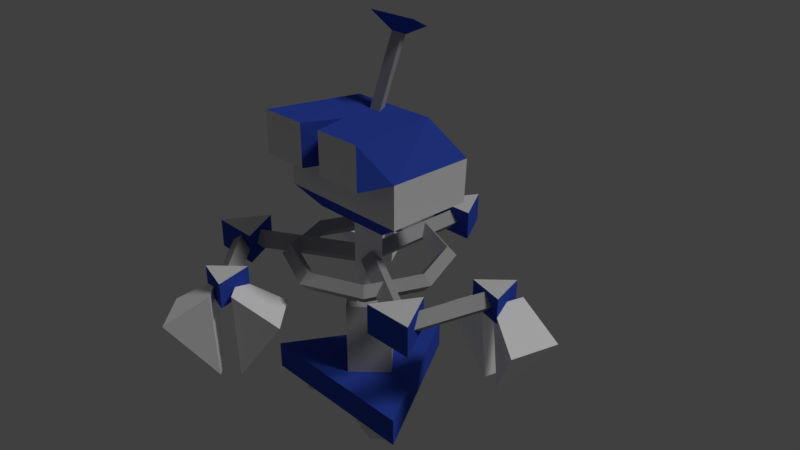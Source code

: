 # Source: servobot.blend  (saved by Blender 2.79.0; exported with 4.5.12 LTS)
import bpy
from mathutils import Matrix  # noqa: F401  (used for matrix-valued properties, if any)

bpy.ops.wm.read_factory_settings(use_empty=True)
scene = bpy.context.scene
scene.name = 'Scene'

# ---- collections
col_collection_1 = bpy.data.collections.new('Collection 1'); scene.collection.children.link(col_collection_1)

# ---- materials (node trees are filled in below, after node groups)
mat_a = bpy.data.materials.new('a')
mat_a.alpha_threshold = 0.0
mat_a.use_transparent_shadow = False
mat_a.diffuse_color = (0.4385, 0.4385, 0.4385, 1.0)
mat_a.roughness = 0.5
mat_a.specular_intensity = 1.0
mat_b = bpy.data.materials.new('b')
mat_b.alpha_threshold = 0.0
mat_b.use_transparent_shadow = False
mat_b.diffuse_color = (0.0356, 0.08022, 0.5089, 1.0)
mat_b.roughness = 0.5
mat_c = bpy.data.materials.new('c')
mat_c.alpha_threshold = 0.0
mat_c.use_transparent_shadow = False
mat_c.roughness = 0.5
mat_d = bpy.data.materials.new('d')
mat_d.alpha_threshold = 0.0
mat_d.use_transparent_shadow = False
mat_d.diffuse_color = (1.0, 1.0, 1.0, 1.0)
mat_d.roughness = 0.5
mat_d.specular_intensity = 1.0
mat_face = bpy.data.materials.new('face')
mat_face.alpha_threshold = 0.0
mat_face.use_transparent_shadow = False
mat_face.roughness = 0.5

# ---- material node trees

# ---- world
world_world = bpy.data.worlds.new('World'); scene.world = world_world
world_world.color = (0.05088, 0.05088, 0.05088)
world_world.use_sun_shadow = False
world_world.sun_shadow_jitter_overblur = 0.0
world_world.cycles.sampling_method = 'MANUAL'

# ---- cameras
cam_camera = bpy.data.cameras.new('Camera')
cam_camera.clip_end = 100.0
cam_camera.lens = 35.0
cam_camera.sensor_width = 32.0
cam_camera.sensor_height = 18.0
cam_camera.ortho_scale = 7.314
cam_camera.dof.focus_distance = 0.0
cam_camera.dof.aperture_fstop = 128.0

# ---- lights
light_lamp = bpy.data.lights.new('Lamp', 'SUN')
light_lamp.transmission_factor = 0.0
light_lamp.cutoff_distance = 30.0
light_lamp.angle = 0.1993
light_lamp.energy = 1.0
light_lamp.shadow_buffer_clip_start = 1.001
light_lamp.shadow_soft_size = 0.1
light_lamp.shadow_cascade_max_distance = 1000.0

# ---- meshes
me_torus_001 = bpy.data.meshes.new('Torus.001')
me_torus_001.from_pydata([(0.0, -0.2336, -0.8702), (0.0, -0.2336, 1.0), (-0.2336, 0.0, -0.8702), (-0.2336, 0.0, 1.0), (0.2336, 0.0, -0.8702), (0.2336, 0.0, 1.0), (0.0, 0.2336, -0.8702), (0.0, 0.2336, 1.0), (0.0, -0.414, -1.839), (0.0, -0.414, -0.6224), (-0.414, 0.0, -1.839), (-0.414, 0.0, -0.6224), (0.414, 0.0, -1.839), (0.414, 0.0, -0.6224), (0.0, 0.414, -1.839), (0.0, 0.414, -0.6224), (9.216e-09, 1.346, -2.02), (9.216e-09, 1.346, -1.64), (1.166, -0.6731, -2.02), (1.166, -0.6731, -1.64), (-1.166, -0.6731, -2.02), (-1.166, -0.6731, -1.64), (0.04432, 0.9973, -1.881), (-0.1444, 0.8883, -1.881), (0.8415, -0.3191, -1.881), (0.8415, -0.537, -1.881), (0.8415, -0.3191, -2.207), (0.8415, -0.537, -2.207), (0.559, -0.3191, -2.37), (0.559, -0.537, -2.37), (0.2764, -0.3191, -2.207), (0.2764, -0.537, -2.207), (0.2764, -0.3191, -1.881), (0.2764, -0.537, -1.881), (-0.1444, 0.8883, -2.207), (0.04432, 0.9973, -2.207), (-0.003143, 0.6436, -2.37), (0.1856, 0.7526, -2.37), (0.1381, 0.3989, -2.207), (0.3269, 0.5079, -2.207), (0.1381, 0.3989, -1.881), (0.3269, 0.5079, -1.881), (-0.8859, -0.4603, -1.881), (-0.6971, -0.5692, -1.881), (-0.6971, -0.5692, -2.207), (-0.8859, -0.4603, -2.207), (-0.5558, -0.3245, -2.37), (-0.7446, -0.2156, -2.37), (-0.4146, -0.07984, -2.207), (-0.6033, 0.02913, -2.207), (-0.4146, -0.07984, -1.881), (-0.6033, 0.02913, -1.881)], [], [(0, 1, 3, 2), (2, 3, 7, 6), (6, 7, 5, 4), (4, 5, 1, 0), (8, 9, 11, 10), (10, 11, 15, 14), (14, 15, 13, 12), (12, 13, 9, 8), (9, 13, 15, 11), (16, 17, 19, 18), (18, 19, 21, 20), (19, 17, 21), (20, 21, 17, 16), (16, 18, 20), (30, 26, 28), (24, 25, 27, 26), (26, 27, 29, 28), (28, 29, 31, 30), (33, 31, 27, 25), (30, 31, 33, 32), (30, 32, 24, 26), (29, 27, 31), (38, 34, 36), (23, 22, 35, 34), (34, 35, 37, 36), (36, 37, 39, 38), (41, 39, 35, 22), (38, 39, 41, 40), (38, 40, 23, 34), (37, 35, 39), (48, 44, 46), (43, 42, 45, 44), (44, 45, 47, 46), (46, 47, 49, 48), (51, 49, 45, 42), (48, 49, 51, 50), (48, 50, 43, 44), (47, 45, 49)])
me_torus_001.polygons.foreach_set('material_index', [3, 3, 3, 3, 0, 0, 0, 0, 0, 1, 1, 1, 1, 1, 2, 2, 2, 2, 2, 2, 2, 2, 2, 2, 2, 2, 2, 2, 2, 2, 2, 2, 2, 2, 2, 2, 2, 2])
_uv = me_torus_001.uv_layers.new(name='UVMap')
_uv.uv.foreach_set('vector', [1.0, 0.5, 0.0, 0.5, 0.0, 0.0, 1.0, 0.0, 1.0, 0.5, 0.0, 0.5, 0.0, 0.0, 1.0, 0.0, 1.0, 0.5, 0.0, 0.5, 0.0, 0.0, 1.0, 0.0, 1.0, 0.5, 0.0, 0.5, 0.0, 0.0, 1.0, 0.0, 0.0, 0.0, 0.0, 0.0, 0.0, 0.0, 0.0, 0.0, 0.0, 0.0, 0.0, 0.0, 0.0, 0.0, 0.0, 0.0, 0.0, 0.0, 0.0, 0.0, 0.0, 0.0, 0.0, 0.0, 0.0, 0.0, 0.0, 0.0, 0.0, 0.0, 0.0, 0.0, 0.0, 0.0, 0.0, 0.0, 0.0, 0.0, 0.0, 0.0, 0.0, 0.0, 0.0, 0.0, 0.0, 0.0, 0.0, 0.0, 0.0, 0.0, 0.0, 0.0, 0.0, 0.0, 0.0, 0.0, 0.0, 0.0, 0.0, 0.0, 0.0, 0.0, 0.0, 0.0, 0.0, 0.0, 0.0, 0.0, 0.0, 0.0, 0.0, 0.0, 0.0, 0.0, 0.0, 0.0, 0.0, 0.0, 0.0, 0.0, 0.0, 0.0, 0.0, 0.0, 0.0, 0.0, 0.0, 0.0, 0.0, 0.0, 0.0, 0.0, 0.0, 0.0, 0.0, 0.0, 0.0, 0.0, 0.0, 0.0, 0.0, 0.0, 0.0, 0.0, 0.0, 0.0, 0.0, 0.0, 0.0, 0.0, 0.0, 0.0, 0.0, 0.0, 0.0, 0.0, 0.0, 0.0, 0.0, 0.0, 0.0, 0.0, 0.0, 0.0, 0.0, 0.0, 0.0, 0.0, 0.0, 0.0, 0.0, 0.0, 0.0, 0.0, 0.0, 0.0, 0.0, 0.0, 0.0, 0.0, 0.0, 0.0, 0.0, 0.0, 0.0, 0.0, 0.0, 0.0, 0.0, 0.0, 0.0, 0.0, 0.0, 0.0, 0.0, 0.0, 0.0, 0.0, 0.0, 0.0, 0.0, 0.0, 0.0, 0.0, 0.0, 0.0, 0.0, 0.0, 0.0, 0.0, 0.0, 0.0, 0.0, 0.0, 0.0, 0.0, 0.0, 0.0, 0.0, 0.0, 0.0, 0.0, 0.0, 0.0, 0.0, 0.0, 0.0, 0.0, 0.0, 0.0, 0.0, 0.0, 0.0, 0.0, 0.0, 0.0, 0.0, 0.0, 0.0, 0.0, 0.0, 0.0, 0.0, 0.0, 0.0, 0.0, 0.0, 0.0, 0.0, 0.0, 0.0, 0.0, 0.0, 0.0, 0.0, 0.0, 0.0, 0.0, 0.0, 0.0, 0.0, 0.0, 0.0, 0.0, 0.0, 0.0, 0.0, 0.0, 0.0, 0.0, 0.0, 0.0, 0.0, 0.0, 0.0, 0.0, 0.0, 0.0, 0.0, 0.0, 0.0, 0.0, 0.0, 0.0, 0.0, 0.0, 0.0, 0.0, 0.0, 0.0, 0.0, 0.0, 0.0, 0.0, 0.0, 0.0])
me_torus_001.materials.append(mat_a)
me_torus_001.materials.append(mat_b)
me_torus_001.materials.append(mat_c)
me_torus_001.materials.append(mat_d)
me_torus_001.use_remesh_preserve_volume = False
me_torus_001.use_remesh_preserve_attributes = False
me_torus_001.use_mirror_vertex_groups = False
me_torus_001.update()
me_cube_002 = bpy.data.meshes.new('Cube.002')
me_cube_002.from_pydata([(-1.18, -1.223, -0.8748), (-1.182, -1.223, 0.3845), (-1.18, 2.049, -0.8748), (-1.182, 2.124, 0.3845), (1.18, -1.223, -0.8748), (1.182, -1.223, 0.3845), (1.18, 2.049, -0.8748), (1.182, 2.124, 0.3845), (0.0, 2.124, 0.3845), (0.0, -1.223, 0.3845), (-0.7146, -0.8061, -1.413), (-0.7146, 1.0, -1.413), (0.7146, -0.8061, -1.413), (0.7146, 1.0, -1.413), (-1.017, -2.438, 0.3845), (0.2021, -2.438, 0.3845), (-0.2021, -2.438, 0.3845), (1.017, -2.438, 0.3845), (-1.017, -2.438, 1.631), (0.2021, -2.438, 1.631), (-0.2021, -2.438, 1.631), (1.017, -2.438, 1.631), (0.0, -1.0, 1.569), (-0.7756, 1.188, 1.523), (0.7756, 1.188, 1.523), (2.22e-16, 0.7006, 1.321), (1.285e-08, 2.796, 3.451), (0.1084, 0.3121, 1.448), (0.4616, 1.142, 3.993), (-0.1084, 0.3121, 1.448), (-0.4616, 1.142, 3.993), (0.1084, 1.385, 3.498), (2.22e-16, 1.773, 3.371), (-0.1084, 1.385, 3.498)], [], [(1, 0, 9), (2, 0, 1, 3), (4, 5, 9), (0, 4, 9), (6, 7, 5, 4), (7, 6, 8), (2, 8, 6), (2, 3, 8), (2, 6, 13, 11), (0, 2, 11, 10), (0, 10, 12, 4), (6, 4, 12, 13), (1, 9, 16, 14), (9, 5, 17, 15), (15, 17, 21, 19), (14, 16, 20, 18), (20, 16, 9, 22), (9, 15, 19, 22), (7, 8, 24), (8, 23, 24), (8, 3, 23), (3, 1, 23), (23, 1, 18), (1, 14, 18), (17, 5, 21), (5, 24, 21), (7, 24, 5), (21, 24, 19), (22, 19, 24), (24, 23, 22), (22, 23, 20), (18, 20, 23), (11, 13, 12, 10), (25, 32, 31, 27), (27, 31, 33, 29), (28, 26, 30), (29, 33, 32, 25), (25, 27, 29), (26, 28, 31, 32), (28, 30, 33, 31), (30, 26, 32, 33)])
me_cube_002.polygons.foreach_set('material_index', [2, 2, 2, 2, 2, 1, 1, 1, 1, 1, 1, 1, 1, 1, 2, 2, 1, 1, 1, 1, 1, 1, 1, 1, 1, 1, 1, 1, 1, 1, 1, 1, 1, 0, 0, 2, 0, 0, 1, 1, 1])
_uv = me_cube_002.uv_layers.new(name='UVMap')
_uv.uv.foreach_set('vector', [0.0, 0.625, 0.0, 0.25, 0.5, 0.625, 1.0, 0.25, 0.5, 0.25, 0.5, 0.0, 1.0, 0.0, 1.0, 0.25, 1.0, 0.625, 0.5, 0.625, 0.0, 0.25, 1.0, 0.25, 0.5, 0.625, 1.0, 0.0, 1.0, 0.25, 0.5, 0.25, 0.5, 0.0, 0.0, 0.0, 0.0, 0.0, 0.0, 0.0, 0.0, 0.0, 0.0, 0.0, 0.0, 0.0, 0.0, 0.0, 0.0, 0.0, 0.0, 0.0, 0.0, 0.0, 0.0, 0.0, 0.0, 0.0, 0.0, 0.0, 0.0, 0.0, 0.0, 0.0, 0.0, 0.0, 0.0, 0.0, 0.0, 0.0, 0.0, 0.0, 0.0, 0.0, 0.0, 0.0, 0.0, 0.0, 0.0, 0.0, 0.0, 0.0, 0.0, 0.0, 0.0, 0.0, 0.0, 0.0, 0.0, 0.0, 0.0, 0.0, 0.0, 0.0, 0.0, 0.0, 0.0, 0.0, 0.0, 0.0, 0.0, 0.625, 0.5, 0.625, 0.5, 1.0, 8.104e-05, 0.9999, 0.0, 0.625, 0.5, 0.625, 0.5, 1.0, 0.0, 1.0, 0.0, 0.0, 0.0, 0.0, 0.0, 0.0, 0.0, 0.0, 0.0, 0.0, 0.0, 0.0, 0.0, 0.0, 0.0, 0.0, 0.0, 0.0, 0.0, 0.0, 0.0, 0.0, 0.0, 0.0, 0.0, 0.0, 0.0, 0.0, 0.0, 0.0, 0.0, 0.0, 0.0, 0.0, 0.0, 0.0, 0.0, 0.0, 0.0, 0.0, 0.0, 0.0, 0.0, 0.0, 0.0, 0.0, 0.0, 0.0, 0.0, 0.0, 0.0, 0.0, 0.0, 0.0, 0.0, 0.0, 0.0, 0.0, 0.0, 0.0, 0.0, 0.0, 0.0, 0.0, 0.0, 0.0, 0.0, 0.0, 0.0, 0.0, 0.0, 0.0, 0.0, 0.0, 0.0, 0.0, 0.0, 0.0, 0.0, 0.0, 0.0, 0.0, 0.0, 0.0, 0.0, 0.0, 0.0, 0.0, 0.0, 0.0, 0.0, 0.0, 0.0, 0.0, 0.0, 0.0, 0.0, 0.0, 0.0, 0.0, 0.0, 0.0, 0.0, 0.0, 0.0, 0.0, 0.0, 0.0, 0.0, 0.0, 0.0, 0.0, 0.0, 0.0, 0.0, 0.0, 0.0, 0.0, 0.0, 0.0, 0.0, 0.0, 0.0, 0.0, 0.25, 0.0, 0.125, 0.25, 0.0, 0.0, 0.0, 0.0, 0.0, 0.0, 0.0, 0.0, 0.0, 0.0, 0.0, 0.0, 0.0, 0.0, 0.0, 0.0, 0.0, 0.0, 0.0, 0.0, 0.0, 0.0, 0.0, 0.0, 0.0, 0.0, 0.0, 0.0, 0.0, 0.0, 0.0, 0.0, 0.0, 0.0, 0.0, 0.0, 0.0, 0.0, 0.0, 0.0])
me_cube_002.materials.append(mat_a)
me_cube_002.materials.append(mat_b)
me_cube_002.materials.append(mat_face)
me_cube_002.use_remesh_preserve_volume = False
me_cube_002.use_remesh_preserve_attributes = False
me_cube_002.use_mirror_vertex_groups = False
me_cube_002.update()
me_torus_002 = bpy.data.meshes.new('Torus.002')
me_torus_002.from_pydata([(1.12, 0.0, 0.0), (1.0, 0.0, 0.12), (0.88, 0.0, 1.47e-17), (1.0, 0.0, -0.12), (0.792, 0.792, 0.0), (0.7071, 0.7071, 0.12), (0.6223, 0.6223, 1.47e-17), (0.7071, 0.7071, -0.12), (8.456e-08, 1.12, 0.0), (7.55e-08, 1.0, 0.12), (6.644e-08, 0.88, 1.47e-17), (7.55e-08, 1.0, -0.12), (-0.792, 0.792, 0.0), (-0.7071, 0.7071, 0.12), (-0.6223, 0.6223, 1.47e-17), (-0.7071, 0.7071, -0.12), (-1.12, 9.791e-08, 0.0), (-1.0, 8.742e-08, 0.12), (-0.88, 7.693e-08, 1.47e-17), (-1.0, 8.742e-08, -0.12), (-0.792, -0.792, 0.0), (-0.7071, -0.7071, 0.12), (-0.6223, -0.6223, 1.47e-17), (-0.7071, -0.7071, -0.12), (8.456e-08, -1.12, 0.0), (7.55e-08, -1.0, 0.12), (6.644e-08, -0.88, 1.47e-17), (7.55e-08, -1.0, -0.12), (0.792, -0.792, 0.0), (0.7071, -0.7071, 0.12), (0.6223, -0.6223, 1.47e-17), (0.7071, -0.7071, -0.12), (-0.01386, 0.008, -0.1352), (-0.08144, -0.1091, 0.0), (0.05373, 0.1251, 0.0), (-0.01386, 0.008, 0.1352), (1.486, -0.858, -0.1352), (1.419, -0.9751, 0.0), (1.554, -0.7409, 0.0), (1.486, -0.858, 0.1352), (0.0, -0.016, -0.1352), (0.1352, -0.016, 0.0), (-0.1352, -0.016, 0.0), (0.0, -0.016, 0.1352), (-1.192e-07, 1.716, -0.1352), (0.1352, 1.716, 0.0), (-0.1352, 1.716, 0.0), (-1.192e-07, 1.716, 0.1352), (1.801, -1.04, -0.1956), (1.801, -1.04, 0.1956), (1.143, -1.04, -0.1956), (1.143, -1.04, 0.1956), (1.472, -0.47, -0.1956), (1.472, -0.47, 0.1956), (-2.384e-07, 2.08, -0.1956), (-2.384e-07, 2.08, 0.1956), (0.3291, 1.51, -0.1956), (0.3291, 1.51, 0.1956), (-0.3291, 1.51, -0.1956), (-0.3291, 1.51, 0.1956), (0.01386, 0.008, -0.1352), (-0.05373, 0.1251, 0.0), (0.08144, -0.1091, 0.0), (0.01386, 0.008, 0.1352), (-1.486, -0.858, -0.1352), (-1.554, -0.7409, 0.0), (-1.419, -0.9751, 0.0), (-1.486, -0.858, 0.1352), (-1.801, -1.04, -0.1956), (-1.801, -1.04, 0.1956), (-1.472, -0.47, -0.1956), (-1.472, -0.47, 0.1956), (-1.143, -1.04, -0.1956), (-1.143, -1.04, 0.1956)], [], [(0, 4, 5, 1), (1, 5, 6, 2), (2, 6, 7, 3), (3, 7, 4, 0), (4, 8, 9, 5), (5, 9, 10, 6), (6, 10, 11, 7), (7, 11, 8, 4), (8, 12, 13, 9), (9, 13, 14, 10), (10, 14, 15, 11), (11, 15, 12, 8), (12, 16, 17, 13), (13, 17, 18, 14), (14, 18, 19, 15), (15, 19, 16, 12), (16, 20, 21, 17), (17, 21, 22, 18), (18, 22, 23, 19), (19, 23, 20, 16), (20, 24, 25, 21), (21, 25, 26, 22), (22, 26, 27, 23), (23, 27, 24, 20), (24, 28, 29, 25), (25, 29, 30, 26), (26, 30, 31, 27), (27, 31, 28, 24), (28, 0, 1, 29), (29, 1, 2, 30), (30, 2, 3, 31), (31, 3, 0, 28), (42, 43, 47, 46), (34, 35, 39, 38), (44, 45, 41, 40), (36, 37, 33, 32), (34, 38, 36, 32), (39, 35, 33, 37), (42, 46, 44, 40), (47, 43, 41, 45), (48, 49, 51, 50), (50, 51, 53, 52), (51, 49, 53), (52, 53, 49, 48), (48, 50, 52), (54, 55, 57, 56), (56, 57, 59, 58), (57, 55, 59), (58, 59, 55, 54), (54, 56, 58), (62, 63, 67, 66), (64, 65, 61, 60), (62, 66, 64, 60), (67, 63, 61, 65), (68, 69, 71, 70), (70, 71, 73, 72), (71, 69, 73), (72, 73, 69, 68), (68, 70, 72)])
me_torus_002.polygons.foreach_set('material_index', [0, 0, 0, 0, 0, 0, 0, 0, 0, 0, 0, 0, 0, 0, 0, 0, 0, 0, 0, 0, 0, 0, 0, 0, 0, 0, 0, 0, 0, 0, 0, 0, 0, 0, 0, 0, 0, 0, 0, 0, 1, 1, 2, 1, 2, 1, 1, 2, 1, 2, 0, 0, 0, 0, 1, 1, 2, 1, 2])
_uv = me_torus_002.uv_layers.new(name='UVMap')
_uv.uv.foreach_set('vector', [0.0, 0.0, 0.0, 0.0, 0.0, 0.0, 0.0, 0.0, 0.0, 0.0, 0.0, 0.0, 0.0, 0.0, 0.0, 0.0, 0.0, 0.0, 0.0, 0.0, 0.0, 0.0, 0.0, 0.0, 0.0, 0.0, 0.0, 0.0, 0.0, 0.0, 0.0, 0.0, 0.0, 0.0, 0.0, 0.0, 0.0, 0.0, 0.0, 0.0, 0.0, 0.0, 0.0, 0.0, 0.0, 0.0, 0.0, 0.0, 0.0, 0.0, 0.0, 0.0, 0.0, 0.0, 0.0, 0.0, 0.0, 0.0, 0.0, 0.0, 0.0, 0.0, 0.0, 0.0, 0.0, 0.0, 0.0, 0.0, 0.0, 0.0, 0.0, 0.0, 0.0, 0.0, 0.0, 0.0, 0.0, 0.0, 0.0, 0.0, 0.0, 0.0, 0.0, 0.0, 0.0, 0.0, 0.0, 0.0, 0.0, 0.0, 0.0, 0.0, 0.0, 0.0, 0.0, 0.0, 0.0, 0.0, 0.0, 0.0, 0.0, 0.0, 0.0, 0.0, 0.0, 0.0, 0.0, 0.0, 0.0, 0.0, 0.0, 0.0, 0.0, 0.0, 0.0, 0.0, 0.0, 0.0, 0.0, 0.0, 0.0, 0.0, 0.0, 0.0, 0.0, 0.0, 0.0, 0.0, 0.0, 0.0, 0.0, 0.0, 0.0, 0.0, 0.0, 0.0, 0.0, 0.0, 0.0, 0.0, 0.0, 0.0, 0.0, 0.0, 0.0, 0.0, 0.0, 0.0, 0.0, 0.0, 0.0, 0.0, 0.0, 0.0, 0.0, 0.0, 0.0, 0.0, 0.0, 0.0, 0.0, 0.0, 0.0, 0.0, 0.0, 0.0, 0.0, 0.0, 0.0, 0.0, 0.0, 0.0, 0.0, 0.0, 0.0, 0.0, 0.0, 0.0, 0.0, 0.0, 0.0, 0.0, 0.0, 0.0, 0.0, 0.0, 0.0, 0.0, 0.0, 0.0, 0.0, 0.0, 0.0, 0.0, 0.0, 0.0, 0.0, 0.0, 0.0, 0.0, 0.0, 0.0, 0.0, 0.0, 0.0, 0.0, 0.0, 0.0, 0.0, 0.0, 0.0, 0.0, 0.0, 0.0, 0.0, 0.0, 0.0, 0.0, 0.0, 0.0, 0.0, 0.0, 0.0, 0.0, 0.0, 0.0, 0.0, 0.0, 0.0, 0.0, 0.0, 0.0, 0.0, 0.0, 0.0, 0.0, 0.0, 0.0, 0.0, 0.0, 0.0, 0.0, 0.0, 0.0, 0.0, 0.0, 0.0, 0.0, 0.0, 0.0, 0.0, 0.0, 0.0, 0.0, 0.0, 0.0, 0.0, 0.0, 0.0, 0.0, 0.0, 0.0, 0.0, 0.0, 0.0, 0.0, 0.0, 0.0, 0.0, 0.0, 0.0, 0.0, 0.0, 0.0, 0.0, 0.0, 0.0, 0.0, 0.0, 0.0, 0.0, 0.0, 0.0, 0.0, 0.0, 0.0, 0.0, 0.0, 0.0, 0.0, 0.0, 0.0, 0.0, 0.0, 0.0, 0.0, 0.0, 0.0, 0.0, 0.0, 0.0, 0.0, 0.0, 0.0, 0.0, 0.0, 0.0, 0.0, 0.0, 0.0, 0.0, 0.0, 0.0, 0.0, 0.0, 0.0, 0.0, 0.0, 0.0, 0.0, 0.0, 0.0, 0.0, 0.0, 0.0, 0.0, 0.0, 0.0, 0.0, 0.0, 0.0, 0.0, 0.0, 0.0, 0.0, 0.0, 0.25, 0.0, 0.125, 0.25, 0.0, 0.0, 0.0, 0.0, 0.0, 0.0, 0.0, 0.0, 0.0, 0.0, 0.25, 0.0, 0.125, 0.25, 0.0, 0.0, 0.0, 0.0, 0.0, 0.0, 0.0, 0.0, 0.0, 0.0, 0.0, 0.0, 0.0, 0.0, 0.0, 0.0, 0.0, 0.0, 0.25, 0.0, 0.125, 0.25, 0.0, 0.0, 0.0, 0.0, 0.0, 0.0, 0.0, 0.0, 0.0, 0.0, 0.125, 0.25, 0.25, 0.0, 0.0, 0.0, 0.0, 0.0, 0.0, 0.0, 0.0, 0.0, 0.0, 0.0, 0.0, 0.0, 0.0, 0.0, 0.0, 0.0, 0.0, 0.0, 0.0, 0.0, 0.0, 0.0, 0.0, 0.0, 0.0, 0.0, 0.0, 0.0, 0.0, 0.0, 0.0, 0.0, 0.0, 0.0, 0.0, 0.0, 0.0, 0.0, 0.0, 0.0, 0.0, 0.0, 0.0, 0.0, 0.0, 0.0, 0.0, 0.0, 0.0, 0.0, 0.125, 0.25, 0.0, 0.0, 0.25, 0.0, 0.0, 0.0, 0.0, 0.0, 0.0, 0.0, 0.0, 0.0, 0.25, 0.0, 0.125, 0.25, 0.0, 0.0])
me_torus_002.materials.append(mat_a)
me_torus_002.materials.append(mat_b)
me_torus_002.materials.append(mat_face)
me_torus_002.use_remesh_preserve_volume = False
me_torus_002.use_remesh_preserve_attributes = False
me_torus_002.use_mirror_vertex_groups = False
me_torus_002.update()
me_torus_011 = bpy.data.meshes.new('Torus.011')
me_torus_011.from_pydata([(-2.98e-08, 0.0, -0.1352), (-0.1352, 1.192e-07, 2.235e-08), (0.1352, 0.0, 2.235e-08), (-2.98e-08, 0.0, 0.1352), (8.941e-08, 1.157, -0.1352), (-0.1352, 1.157, 1.416e-07), (0.1352, 1.157, 1.416e-07), (8.941e-08, 1.157, 0.1352), (-2.118e-09, 1.564, 0.166), (-2.118e-09, 1.564, -0.166), (0.2589, 1.116, -0.166), (0.2589, 1.116, 0.166), (-0.2589, 1.116, -0.166), (-0.2589, 1.116, 0.166)], [], [(5, 4, 0, 1), (5, 1, 3, 7), (0, 4, 6, 2), (3, 2, 6, 7), (9, 8, 11, 10), (10, 11, 13, 12), (11, 8, 13), (12, 13, 8, 9), (9, 10, 12)])
me_torus_011.polygons.foreach_set('material_index', [0, 0, 0, 0, 1, 1, 2, 1, 2])
_uv = me_torus_011.uv_layers.new(name='UVMap')
_uv.uv.foreach_set('vector', [0.0, 0.0, 0.0, 0.0, 0.0, 0.0, 0.0, 0.0, 0.0, 0.0, 0.0, 0.0, 0.0, 0.0, 0.0, 0.0, 0.0, 0.0, 0.0, 0.0, 0.0, 0.0, 0.0, 0.0, 0.0, 0.0, 0.0, 0.0, 0.0, 0.0, 0.0, 0.0, 0.0, 0.0, 0.0, 0.0, 0.0, 0.0, 0.0, 0.0, 0.0, 0.0, 0.0, 0.0, 0.0, 0.0, 0.0, 0.0, 0.25, 0.0, 0.125, 0.25, 0.0, 0.0, 0.0, 0.0, 0.0, 0.0, 0.0, 0.0, 0.0, 0.0, 0.125, 0.25, 0.25, 0.0, 0.0, 0.0])
me_torus_011.materials.append(mat_a)
me_torus_011.materials.append(mat_b)
me_torus_011.materials.append(mat_face)
me_torus_011.use_remesh_preserve_volume = False
me_torus_011.use_remesh_preserve_attributes = False
me_torus_011.use_mirror_vertex_groups = False
me_torus_011.update()
me_torus_013 = bpy.data.meshes.new('Torus.013')
me_torus_013.from_pydata([(0.57, 0.3629, 0.3265), (0.57, 0.3629, -0.3265), (-1.192e-07, 1.207, 0.09131), (-1.192e-07, 1.207, -0.09131), (0.0, -1.192e-07, 0.2138), (0.0, -2.384e-07, -0.2138)], [], [(0, 1, 3, 2), (2, 3, 5, 4), (3, 1, 5), (4, 5, 1, 0), (0, 2, 4)])
_uv = me_torus_013.uv_layers.new(name='UVMap')
_uv.uv.foreach_set('vector', [0.3988, 0.3854, 0.3988, 6.207e-05, 0.9999, 0.1388, 0.9999, 0.2466, 0.9999, 0.1015, 0.9999, 0.2528, 5.951e-05, 0.3542, 5.951e-05, 5.951e-05, 1.0, 0.5, 0.3125, 1.0, 0.0, 0.5, 0.0, 0.3125, 6.222e-05, 0.06655, 0.3988, 6.207e-05, 0.3988, 0.3854, 0.3125, 1.0, 1.0, 0.5, 0.0, 0.5])
me_torus_013.materials.append(mat_d)
me_torus_013.use_remesh_preserve_volume = False
me_torus_013.use_remesh_preserve_attributes = False
me_torus_013.use_mirror_vertex_groups = False
me_torus_013.update()
me_torus_012 = bpy.data.meshes.new('Torus.012')
me_torus_012.from_pydata([(-0.57, 0.3629, -0.3265), (-0.57, 0.3629, 0.3265), (2.98e-07, 1.207, -0.09131), (2.98e-07, 1.207, 0.09131), (1.788e-07, -3.576e-07, -0.2138), (1.788e-07, -4.768e-07, 0.2138)], [], [(0, 1, 3, 2), (2, 3, 5, 4), (3, 1, 5), (4, 5, 1, 0), (0, 2, 4)])
_uv = me_torus_012.uv_layers.new(name='UVMap')
_uv.uv.foreach_set('vector', [0.3988, 0.3854, 0.3988, 6.207e-05, 0.9999, 0.1388, 0.9999, 0.2466, 0.9999, 0.1015, 0.9999, 0.2528, 5.951e-05, 0.3542, 5.951e-05, 5.951e-05, 1.0, 0.5, 0.3125, 1.0, 0.0, 0.5, 6.207e-05, 0.3189, 6.212e-05, 0.06655, 0.3988, 6.207e-05, 0.3988, 0.3854, 0.3125, 1.0, 1.0, 0.5, 0.0, 0.5])
me_torus_012.materials.append(mat_d)
me_torus_012.use_remesh_preserve_volume = False
me_torus_012.use_remesh_preserve_attributes = False
me_torus_012.use_mirror_vertex_groups = False
me_torus_012.update()
me_torus_008 = bpy.data.meshes.new('Torus.008')
me_torus_008.from_pydata([(-2.98e-08, 0.0, -0.1352), (-0.1352, 1.192e-07, 2.235e-08), (0.1352, 0.0, 2.235e-08), (-2.98e-08, 0.0, 0.1352), (8.941e-08, 1.157, -0.1352), (-0.1352, 1.157, 1.416e-07), (0.1352, 1.157, 1.416e-07), (8.941e-08, 1.157, 0.1352), (-2.118e-09, 1.564, 0.166), (-2.118e-09, 1.564, -0.166), (0.2589, 1.116, -0.166), (0.2589, 1.116, 0.166), (-0.2589, 1.116, -0.166), (-0.2589, 1.116, 0.166)], [], [(5, 4, 0, 1), (5, 1, 3, 7), (0, 4, 6, 2), (3, 2, 6, 7), (9, 8, 11, 10), (10, 11, 13, 12), (11, 8, 13), (12, 13, 8, 9), (9, 10, 12)])
me_torus_008.polygons.foreach_set('material_index', [0, 0, 0, 0, 1, 1, 2, 1, 2])
_uv = me_torus_008.uv_layers.new(name='UVMap')
_uv.uv.foreach_set('vector', [0.0, 0.0, 0.0, 0.0, 0.0, 0.0, 0.0, 0.0, 0.0, 0.0, 0.0, 0.0, 0.0, 0.0, 0.0, 0.0, 0.0, 0.0, 0.0, 0.0, 0.0, 0.0, 0.0, 0.0, 0.0, 0.0, 0.0, 0.0, 0.0, 0.0, 0.0, 0.0, 0.0, 0.0, 0.0, 0.0, 0.0, 0.0, 0.0, 0.0, 0.0, 0.0, 0.0, 0.0, 0.0, 0.0, 0.0, 0.0, 0.25, 0.0, 0.125, 0.25, 0.0, 0.0, 0.0, 0.0, 0.0, 0.0, 0.0, 0.0, 0.0, 0.0, 0.125, 0.25, 0.25, 0.0, 0.0, 0.0])
me_torus_008.materials.append(mat_a)
me_torus_008.materials.append(mat_b)
me_torus_008.materials.append(mat_face)
me_torus_008.use_remesh_preserve_volume = False
me_torus_008.use_remesh_preserve_attributes = False
me_torus_008.use_mirror_vertex_groups = False
me_torus_008.update()
me_torus_010 = bpy.data.meshes.new('Torus.010')
me_torus_010.from_pydata([(-0.57, 0.3629, -0.3265), (-0.57, 0.3629, 0.3265), (1.49e-07, 1.207, -0.09131), (1.49e-07, 1.207, 0.09131), (2.98e-08, 3.576e-07, -0.2138), (2.98e-08, 2.384e-07, 0.2138)], [], [(0, 1, 3, 2), (2, 3, 5, 4), (3, 1, 5), (4, 5, 1, 0), (0, 2, 4)])
_uv = me_torus_010.uv_layers.new(name='UVMap')
_uv.uv.foreach_set('vector', [0.3988, 0.3854, 0.3988, 6.207e-05, 0.9999, 0.1388, 0.9999, 0.2466, 0.9999, 0.1015, 0.9999, 0.2528, 5.951e-05, 0.3542, 5.951e-05, 5.951e-05, 1.0, 0.5, 0.3125, 1.0, 0.0, 0.5, 6.212e-05, 0.3189, 6.207e-05, 0.06655, 0.3988, 6.207e-05, 0.3988, 0.3854, 0.3125, 1.0, 1.0, 0.5, 0.0, 0.5])
me_torus_010.materials.append(mat_d)
me_torus_010.use_remesh_preserve_volume = False
me_torus_010.use_remesh_preserve_attributes = False
me_torus_010.use_mirror_vertex_groups = False
me_torus_010.update()
me_torus_009 = bpy.data.meshes.new('Torus.009')
me_torus_009.from_pydata([(0.57, 0.3629, 0.3265), (0.57, 0.3629, -0.3265), (-2.682e-07, 1.207, 0.09131), (-2.682e-07, 1.207, -0.09131), (-1.49e-07, 1.192e-07, 0.2138), (-1.49e-07, 0.0, -0.2138)], [], [(0, 1, 3, 2), (2, 3, 5, 4), (3, 1, 5), (4, 5, 1, 0), (0, 2, 4)])
_uv = me_torus_009.uv_layers.new(name='UVMap')
_uv.uv.foreach_set('vector', [0.3988, 0.3854, 0.3988, 6.207e-05, 0.9999, 0.1388, 0.9999, 0.2466, 0.9999, 0.1015, 0.9999, 0.2528, 5.951e-05, 0.3542, 5.951e-05, 5.951e-05, 1.0, 0.5, 0.3125, 1.0, 0.0, 0.5, 6.207e-05, 0.3189, 6.222e-05, 0.06655, 0.3988, 6.207e-05, 0.3988, 0.3854, 0.3125, 1.0, 1.0, 0.5, 0.0, 0.5])
me_torus_009.materials.append(mat_d)
me_torus_009.use_remesh_preserve_volume = False
me_torus_009.use_remesh_preserve_attributes = False
me_torus_009.use_mirror_vertex_groups = False
me_torus_009.update()
me_torus_003 = bpy.data.meshes.new('Torus.003')
me_torus_003.from_pydata([(-2.98e-08, 0.0, -0.1352), (-0.1352, 1.192e-07, 2.235e-08), (0.1352, 0.0, 2.235e-08), (-2.98e-08, 0.0, 0.1352), (8.941e-08, 1.157, -0.1352), (-0.1352, 1.157, 1.416e-07), (0.1352, 1.157, 1.416e-07), (8.941e-08, 1.157, 0.1352), (-2.118e-09, 1.564, 0.166), (-2.118e-09, 1.564, -0.166), (0.2589, 1.116, -0.166), (0.2589, 1.116, 0.166), (-0.2589, 1.116, -0.166), (-0.2589, 1.116, 0.166)], [], [(5, 4, 0, 1), (5, 1, 3, 7), (0, 4, 6, 2), (3, 2, 6, 7), (9, 8, 11, 10), (10, 11, 13, 12), (11, 8, 13), (12, 13, 8, 9), (9, 10, 12)])
me_torus_003.polygons.foreach_set('material_index', [0, 0, 0, 0, 1, 1, 2, 1, 2])
_uv = me_torus_003.uv_layers.new(name='UVMap')
_uv.uv.foreach_set('vector', [0.0, 0.0, 0.0, 0.0, 0.0, 0.0, 0.0, 0.0, 0.0, 0.0, 0.0, 0.0, 0.0, 0.0, 0.0, 0.0, 0.0, 0.0, 0.0, 0.0, 0.0, 0.0, 0.0, 0.0, 0.0, 0.0, 0.0, 0.0, 0.0, 0.0, 0.0, 0.0, 0.0, 0.0, 0.0, 0.0, 0.0, 0.0, 0.0, 0.0, 0.0, 0.0, 0.0, 0.0, 0.0, 0.0, 0.0, 0.0, 0.25, 0.0, 0.125, 0.25, 0.0, 0.0, 0.0, 0.0, 0.0, 0.0, 0.0, 0.0, 0.0, 0.0, 0.125, 0.25, 0.25, 0.0, 0.0, 0.0])
me_torus_003.materials.append(mat_a)
me_torus_003.materials.append(mat_b)
me_torus_003.materials.append(mat_face)
me_torus_003.use_remesh_preserve_volume = False
me_torus_003.use_remesh_preserve_attributes = False
me_torus_003.use_mirror_vertex_groups = False
me_torus_003.update()
me_torus_006 = bpy.data.meshes.new('Torus.006')
me_torus_006.from_pydata([(0.57, 0.3629, 0.3265), (0.57, 0.3629, -0.3265), (-1.192e-07, 1.207, 0.09131), (-1.192e-07, 1.207, -0.09131), (0.0, 2.384e-07, 0.2138), (0.0, 1.192e-07, -0.2138)], [], [(0, 1, 3, 2), (2, 3, 5, 4), (3, 1, 5), (4, 5, 1, 0), (0, 2, 4)])
_uv = me_torus_006.uv_layers.new(name='UVMap')
_uv.uv.foreach_set('vector', [0.3988, 0.3854, 0.3988, 6.207e-05, 0.9999, 0.1388, 0.9999, 0.2466, 0.9999, 0.1015, 0.9999, 0.2528, 5.951e-05, 0.3542, 5.951e-05, 5.951e-05, 1.0, 0.5, 0.3125, 1.0, 0.0, 0.5, 6.207e-05, 0.3189, 6.217e-05, 0.06655, 0.3988, 6.207e-05, 0.3988, 0.3854, 0.3125, 1.0, 1.0, 0.5, 0.0, 0.5])
me_torus_006.materials.append(mat_d)
me_torus_006.use_remesh_preserve_volume = False
me_torus_006.use_remesh_preserve_attributes = False
me_torus_006.use_mirror_vertex_groups = False
me_torus_006.update()
me_torus_005 = bpy.data.meshes.new('Torus.005')
me_torus_005.from_pydata([(-0.57, 0.3629, -0.3265), (-0.57, 0.3629, 0.3265), (1.192e-07, 1.207, -0.09131), (1.192e-07, 1.207, 0.09131), (0.0, 2.384e-07, -0.2138), (0.0, 1.192e-07, 0.2138)], [], [(0, 1, 3, 2), (2, 3, 5, 4), (3, 1, 5), (4, 5, 1, 0), (0, 2, 4)])
_uv = me_torus_005.uv_layers.new(name='UVMap')
_uv.uv.foreach_set('vector', [0.3988, 0.3854, 0.3988, 6.207e-05, 0.9999, 0.1388, 0.9999, 0.2466, 0.9999, 0.1015, 0.9999, 0.2528, 5.951e-05, 0.3542, 5.956e-05, 5.951e-05, 1.0, 0.5, 0.3125, 1.0, 0.0, 0.5, 6.207e-05, 0.3189, 6.207e-05, 0.06655, 0.3988, 6.207e-05, 0.3988, 0.3854, 0.3125, 1.0, 1.0, 0.5, 0.0, 0.5])
me_torus_005.materials.append(mat_d)
me_torus_005.use_remesh_preserve_volume = False
me_torus_005.use_remesh_preserve_attributes = False
me_torus_005.use_mirror_vertex_groups = False
me_torus_005.update()

# ---- objects
ob_torus_001 = bpy.data.objects.new('Torus.001', me_torus_001)
ob_cube = bpy.data.objects.new('Cube', me_cube_002)
ob_torus_000 = bpy.data.objects.new('Torus.000', me_torus_002)
ob_torus_008 = bpy.data.objects.new('Torus.008', me_torus_011)
ob_torus_010 = bpy.data.objects.new('Torus.010', me_torus_013)
ob_torus_009 = bpy.data.objects.new('Torus.009', me_torus_012)
ob_torus_005 = bpy.data.objects.new('Torus.005', me_torus_008)
ob_torus_007 = bpy.data.objects.new('Torus.007', me_torus_010)
ob_torus_006 = bpy.data.objects.new('Torus.006', me_torus_009)
ob_torus_002 = bpy.data.objects.new('Torus.002', me_torus_003)
ob_torus_004 = bpy.data.objects.new('Torus.004', me_torus_006)
ob_torus_003 = bpy.data.objects.new('Torus.003', me_torus_005)
ob_lamp = bpy.data.objects.new('Lamp', light_lamp)
ob_camera = bpy.data.objects.new('Camera', cam_camera)

# ---- transforms, parenting, visibility, modifiers, constraints
ob_torus_001.location = (0.0, 0.0, 2.281)
ob_torus_001.lineart.crease_threshold = 0.0
ob_cube.parent = ob_torus_001
ob_cube.location = (0.0, 0.0, 1.215)
ob_cube.scale = (0.7986, 0.3567, 0.4506)
ob_cube.lineart.crease_threshold = 0.0
ob_torus_000.parent = ob_torus_001
ob_torus_000.location = (0.0, 0.0, 0.0)
ob_torus_000.lineart.crease_threshold = 0.0
ob_torus_008.parent = ob_torus_000
ob_torus_008.location = (1.513, -0.8735, 3.725e-08)
ob_torus_008.rotation_euler = (0.0, 0.0, 6.021)
ob_torus_008.lineart.crease_threshold = 0.0
ob_torus_010.parent = ob_torus_008
ob_torus_010.matrix_parent_inverse = Matrix(((1.0, 0.0, 0.0, 8.941e-08), (0.0, 1.0, 0.0, -1.747), (0.0, 1.776e-15, 1.0, -3.725e-08), (0.0, 0.0, 0.0, 1.0)))
ob_torus_010.location = (0.129, 3.103, 1.378e-07)
ob_torus_010.rotation_euler = (-1.571, 2.647e-23, 1.49e-08)
ob_torus_010.lineart.crease_threshold = 0.0
ob_torus_009.parent = ob_torus_008
ob_torus_009.matrix_parent_inverse = Matrix(((1.0, 0.0, 0.0, 8.941e-08), (0.0, 1.0, 0.0, -1.747), (0.0, 1.776e-15, 1.0, -3.725e-08), (0.0, 0.0, 0.0, 1.0)))
ob_torus_009.location = (-0.129, 3.103, -7.823e-08)
ob_torus_009.rotation_euler = (-1.571, 2.647e-23, 1.49e-08)
ob_torus_009.lineart.crease_threshold = 0.0
ob_torus_005.parent = ob_torus_000
ob_torus_005.location = (-1.513, -0.8735, 3.725e-08)
ob_torus_005.rotation_euler = (0.0, -0.0, 3.927)
ob_torus_005.lineart.crease_threshold = 0.0
ob_torus_007.parent = ob_torus_005
ob_torus_007.matrix_parent_inverse = Matrix(((1.0, 0.0, 0.0, 8.941e-08), (0.0, 1.0, 0.0, -1.747), (0.0, 1.776e-15, 1.0, -3.725e-08), (0.0, 0.0, 0.0, 1.0)))
ob_torus_007.location = (-0.129, 3.103, 1.788e-07)
ob_torus_007.rotation_euler = (-1.571, -0.0, 0.0)
ob_torus_007.lineart.crease_threshold = 0.0
ob_torus_006.parent = ob_torus_005
ob_torus_006.matrix_parent_inverse = Matrix(((1.0, 0.0, 0.0, 8.941e-08), (0.0, 1.0, 0.0, -1.747), (0.0, 1.776e-15, 1.0, -3.725e-08), (0.0, 0.0, 0.0, 1.0)))
ob_torus_006.location = (0.129, 3.103, -1.192e-07)
ob_torus_006.rotation_euler = (-1.571, -0.0, 0.0)
ob_torus_006.lineart.crease_threshold = 0.0
ob_torus_002.parent = ob_torus_000
ob_torus_002.location = (-8.941e-08, 1.747, 3.725e-08)
ob_torus_002.rotation_euler = (0.0, 0.0, 1.833)
ob_torus_002.lineart.crease_threshold = 0.0
ob_torus_004.parent = ob_torus_002
ob_torus_004.matrix_parent_inverse = Matrix(((1.0, 0.0, 0.0, 8.941e-08), (0.0, 1.0, 0.0, -1.747), (0.0, 1.776e-15, 1.0, -3.725e-08), (0.0, 0.0, 0.0, 1.0)))
ob_torus_004.location = (0.129, 3.103, 8.196e-08)
ob_torus_004.rotation_euler = (-1.571, 5.294e-23, 2.98e-08)
ob_torus_004.lineart.crease_threshold = 0.0
ob_torus_003.parent = ob_torus_002
ob_torus_003.matrix_parent_inverse = Matrix(((1.0, 0.0, 0.0, 8.941e-08), (0.0, 1.0, 0.0, -1.747), (0.0, 1.776e-15, 1.0, -3.725e-08), (0.0, 0.0, 0.0, 1.0)))
ob_torus_003.location = (-0.129, 3.103, 3.725e-08)
ob_torus_003.rotation_euler = (-1.571, 5.294e-23, 2.98e-08)
ob_torus_003.lineart.crease_threshold = 0.0
ob_lamp.location = (4.076, 1.005, 8.185)
ob_lamp.rotation_euler = (0.6503, 0.05522, 1.866)
ob_lamp.lock_rotations_4d = False
ob_lamp.empty_display_type = 'ARROWS'
ob_lamp.color = (0.0, 0.0, 0.0, 0.0)
ob_lamp.lineart.crease_threshold = 0.0
ob_camera.location = (7.481, -6.508, 7.625)
ob_camera.rotation_euler = (1.109, 0.0, 0.8149)
ob_camera.lock_rotations_4d = False
ob_camera.empty_display_type = 'ARROWS'
ob_camera.color = (0.0, 0.0, 0.0, 0.0)
ob_camera.display_type = 'WIRE'
ob_camera.lineart.crease_threshold = 0.0

# ---- collection membership
col_collection_1.objects.link(ob_torus_001)
col_collection_1.objects.link(ob_cube)
col_collection_1.objects.link(ob_torus_000)
col_collection_1.objects.link(ob_torus_008)
col_collection_1.objects.link(ob_torus_010)
col_collection_1.objects.link(ob_torus_009)
col_collection_1.objects.link(ob_torus_005)
col_collection_1.objects.link(ob_torus_007)
col_collection_1.objects.link(ob_torus_006)
col_collection_1.objects.link(ob_torus_002)
col_collection_1.objects.link(ob_torus_004)
col_collection_1.objects.link(ob_torus_003)
col_collection_1.objects.link(ob_lamp)
col_collection_1.objects.link(ob_camera)

# ---- scene / render settings (as saved in the file)
scene.camera = ob_camera
scene.frame_start = 1; scene.frame_end = 250; scene.frame_set(1)
scene.render.engine = 'BLENDER_EEVEE_NEXT'
scene.render.resolution_percentage = 50
scene.render.dither_intensity = 0.0
scene.cycles.use_denoising = False
scene.cycles.samples = 128
scene.cycles.sampling_pattern = 'TABULATED_SOBOL'
scene.cycles.use_adaptive_sampling = False
scene.cycles.use_light_tree = False
scene.cycles.blur_glossy = 0.0
scene.cycles.sample_clamp_indirect = 0.0
scene.view_settings.view_transform = 'Standard'
bpy.context.view_layer.update()
